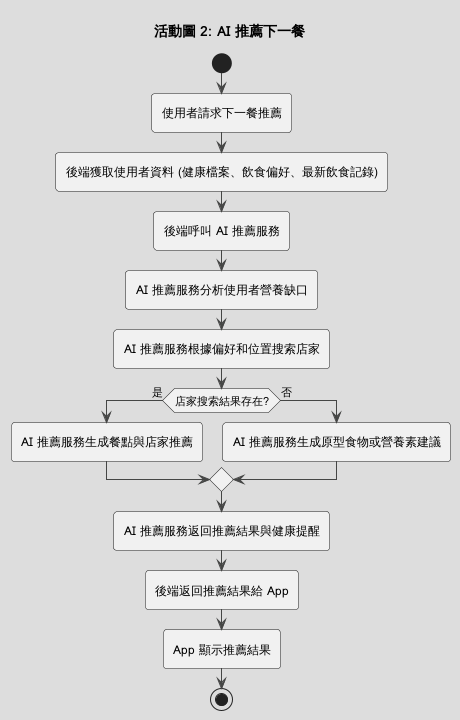

The diagram above was rendered by PlantUML. Its source (embedded in the PNG):
@startuml
!theme toy

title 活動圖 2: AI 推薦下一餐

start

:使用者請求下一餐推薦;
:後端獲取使用者資料 (健康檔案、飲食偏好、最新飲食記錄);
:後端呼叫 AI 推薦服務;

:AI 推薦服務分析使用者營養缺口;
:AI 推薦服務根據偏好和位置搜索店家;

if (店家搜索結果存在?) then (是)
  :AI 推薦服務生成餐點與店家推薦;
else (否)
  :AI 推薦服務生成原型食物或營養素建議;
endif

:AI 推薦服務返回推薦結果與健康提醒;
:後端返回推薦結果給 App;
:App 顯示推薦結果;

stop
@enduml